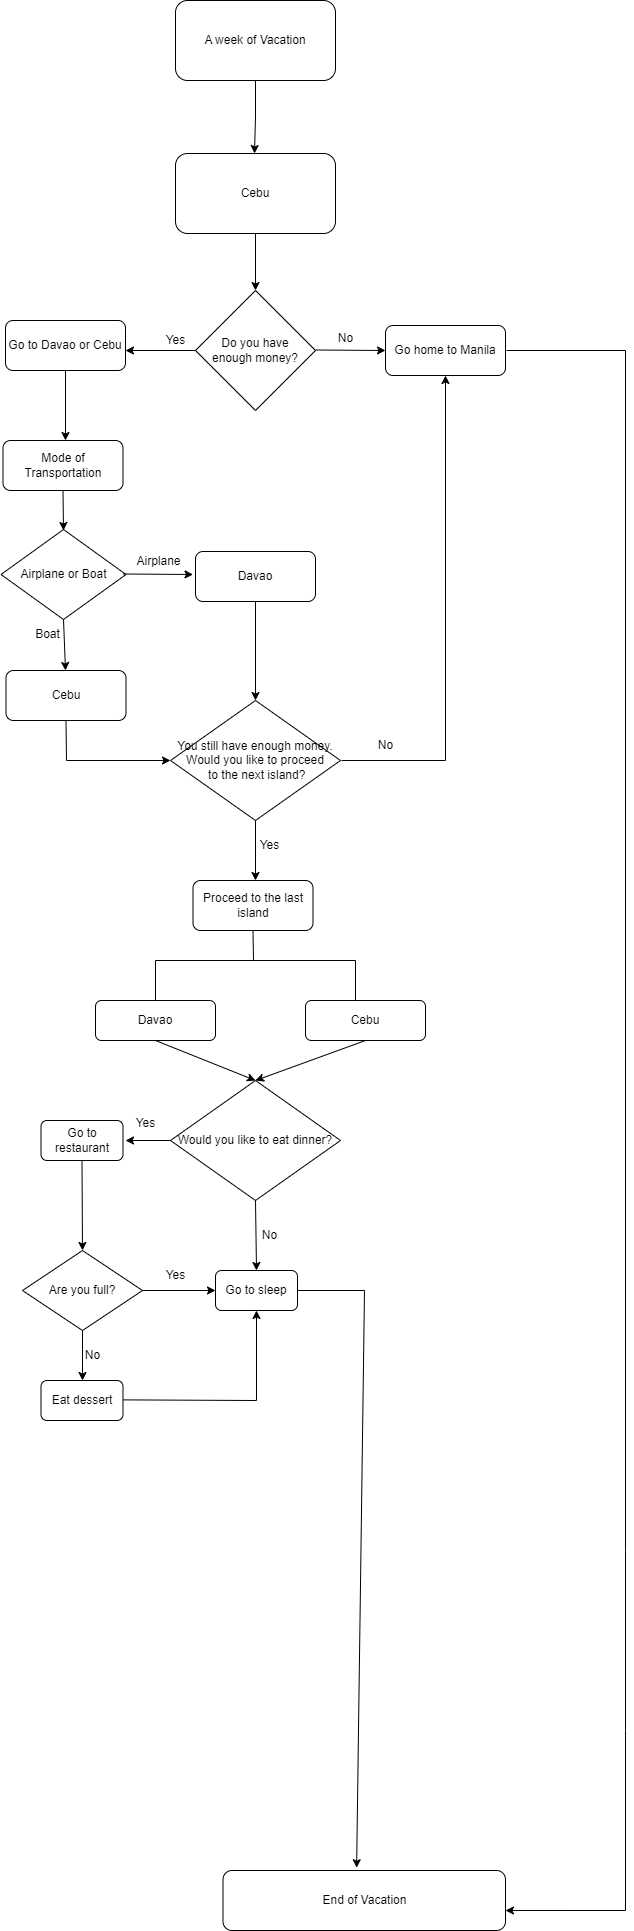

The diagram above was exported from draw.io. Its source (the exported page's mxGraphModel, read from the mxfile embedded in the PNG):
<mxGraphModel dx="1400" dy="1744" grid="1" gridSize="10" guides="1" tooltips="1" connect="1" arrows="1" fold="1" page="1" pageScale="1" pageWidth="827" pageHeight="1169" math="0" shadow="0">
  <root>
    <mxCell id="0" />
    <mxCell id="1" parent="0" />
    <mxCell id="EAjmZisyZm97tcP2uOi2-6" value="" style="edgeStyle=orthogonalEdgeStyle;rounded=0;orthogonalLoop=1;jettySize=auto;html=1;exitX=0.5;exitY=1;exitDx=0;exitDy=0;" parent="1" source="EAjmZisyZm97tcP2uOi2-2" edge="1">
      <mxGeometry relative="1" as="geometry">
        <mxPoint x="379" y="-1067" as="sourcePoint" />
        <mxPoint x="379.0000000000002" y="-1006.9999999999998" as="targetPoint" />
      </mxGeometry>
    </mxCell>
    <mxCell id="EAjmZisyZm97tcP2uOi2-2" value="A week of Vacation" style="rounded=1;whiteSpace=wrap;html=1;" parent="1" vertex="1">
      <mxGeometry x="300" y="-1160" width="160" height="80" as="geometry" />
    </mxCell>
    <mxCell id="EAjmZisyZm97tcP2uOi2-8" value="Go home to Manila" style="rounded=1;whiteSpace=wrap;html=1;" parent="1" vertex="1">
      <mxGeometry x="510" y="-835" width="120" height="50" as="geometry" />
    </mxCell>
    <mxCell id="EAjmZisyZm97tcP2uOi2-9" value="&lt;br&gt;No" style="text;html=1;align=center;verticalAlign=middle;resizable=0;points=[];autosize=1;strokeColor=none;fillColor=none;" parent="1" vertex="1">
      <mxGeometry x="450" y="-850" width="40" height="40" as="geometry" />
    </mxCell>
    <mxCell id="Qit393KmViXH-omauKFx-1" value="Cebu" style="rounded=1;whiteSpace=wrap;html=1;" parent="1" vertex="1">
      <mxGeometry x="300" y="-1007" width="160" height="80" as="geometry" />
    </mxCell>
    <mxCell id="Qit393KmViXH-omauKFx-2" value="Do you have &lt;br&gt;enough money?" style="rhombus;whiteSpace=wrap;html=1;" parent="1" vertex="1">
      <mxGeometry x="320" y="-870" width="120" height="120" as="geometry" />
    </mxCell>
    <mxCell id="Qit393KmViXH-omauKFx-7" value="" style="endArrow=classic;html=1;rounded=0;exitX=0.5;exitY=1;exitDx=0;exitDy=0;entryX=0.5;entryY=0;entryDx=0;entryDy=0;" parent="1" source="Qit393KmViXH-omauKFx-1" target="Qit393KmViXH-omauKFx-2" edge="1">
      <mxGeometry width="50" height="50" relative="1" as="geometry">
        <mxPoint x="390" y="-840" as="sourcePoint" />
        <mxPoint x="440" y="-890" as="targetPoint" />
      </mxGeometry>
    </mxCell>
    <mxCell id="Qit393KmViXH-omauKFx-8" value="" style="endArrow=classic;html=1;rounded=0;exitX=0.5;exitY=1;exitDx=0;exitDy=0;" parent="1" edge="1">
      <mxGeometry width="50" height="50" relative="1" as="geometry">
        <mxPoint x="440" y="-810.5" as="sourcePoint" />
        <mxPoint x="510" y="-810" as="targetPoint" />
      </mxGeometry>
    </mxCell>
    <mxCell id="Qit393KmViXH-omauKFx-9" value="" style="endArrow=classic;html=1;rounded=0;exitX=0;exitY=0.5;exitDx=0;exitDy=0;" parent="1" source="Qit393KmViXH-omauKFx-2" edge="1">
      <mxGeometry width="50" height="50" relative="1" as="geometry">
        <mxPoint x="230" y="-810" as="sourcePoint" />
        <mxPoint x="250" y="-810" as="targetPoint" />
      </mxGeometry>
    </mxCell>
    <mxCell id="Qit393KmViXH-omauKFx-10" value="Go to Davao or Cebu" style="rounded=1;whiteSpace=wrap;html=1;" parent="1" vertex="1">
      <mxGeometry x="130" y="-840" width="120" height="50" as="geometry" />
    </mxCell>
    <mxCell id="Qit393KmViXH-omauKFx-11" value="No" style="text;html=1;align=center;verticalAlign=middle;resizable=0;points=[];autosize=1;strokeColor=none;fillColor=none;" parent="1" vertex="1">
      <mxGeometry x="490" y="-430" width="40" height="30" as="geometry" />
    </mxCell>
    <mxCell id="Qit393KmViXH-omauKFx-15" value="" style="endArrow=classic;html=1;rounded=0;exitX=0.5;exitY=1;exitDx=0;exitDy=0;" parent="1" source="Qit393KmViXH-omauKFx-10" edge="1">
      <mxGeometry width="50" height="50" relative="1" as="geometry">
        <mxPoint x="400" y="-710" as="sourcePoint" />
        <mxPoint x="190" y="-720" as="targetPoint" />
      </mxGeometry>
    </mxCell>
    <mxCell id="Qit393KmViXH-omauKFx-16" value="Airplane or Boat" style="rhombus;whiteSpace=wrap;html=1;" parent="1" vertex="1">
      <mxGeometry x="125.5" y="-631" width="125" height="90" as="geometry" />
    </mxCell>
    <mxCell id="Qit393KmViXH-omauKFx-18" value="" style="endArrow=classic;html=1;rounded=0;exitX=0.5;exitY=1;exitDx=0;exitDy=0;" parent="1" source="Qit393KmViXH-omauKFx-16" edge="1">
      <mxGeometry width="50" height="50" relative="1" as="geometry">
        <mxPoint x="265" y="-645.5" as="sourcePoint" />
        <mxPoint x="190" y="-490" as="targetPoint" />
      </mxGeometry>
    </mxCell>
    <mxCell id="Qit393KmViXH-omauKFx-19" value="Mode of Transportation" style="rounded=1;whiteSpace=wrap;html=1;" parent="1" vertex="1">
      <mxGeometry x="127.5" y="-720" width="120" height="50" as="geometry" />
    </mxCell>
    <mxCell id="Qit393KmViXH-omauKFx-20" value="Davao" style="rounded=1;whiteSpace=wrap;html=1;" parent="1" vertex="1">
      <mxGeometry x="320" y="-609" width="120" height="50" as="geometry" />
    </mxCell>
    <mxCell id="Qit393KmViXH-omauKFx-26" value="" style="endArrow=classic;html=1;rounded=0;exitX=0.5;exitY=1;exitDx=0;exitDy=0;" parent="1" source="Qit393KmViXH-omauKFx-19" edge="1">
      <mxGeometry width="50" height="50" relative="1" as="geometry">
        <mxPoint x="200" y="-780" as="sourcePoint" />
        <mxPoint x="188" y="-630" as="targetPoint" />
      </mxGeometry>
    </mxCell>
    <mxCell id="Qit393KmViXH-omauKFx-27" value="" style="endArrow=classic;html=1;rounded=0;exitX=0.5;exitY=1;exitDx=0;exitDy=0;" parent="1" edge="1">
      <mxGeometry width="50" height="50" relative="1" as="geometry">
        <mxPoint x="247.5" y="-586.5" as="sourcePoint" />
        <mxPoint x="317.5" y="-586" as="targetPoint" />
      </mxGeometry>
    </mxCell>
    <mxCell id="Qit393KmViXH-omauKFx-28" value="Airplane" style="text;html=1;align=center;verticalAlign=middle;resizable=0;points=[];autosize=1;strokeColor=none;fillColor=none;" parent="1" vertex="1">
      <mxGeometry x="247.5" y="-614" width="70" height="30" as="geometry" />
    </mxCell>
    <mxCell id="Qit393KmViXH-omauKFx-31" value="Boat" style="text;html=1;align=center;verticalAlign=middle;resizable=0;points=[];autosize=1;strokeColor=none;fillColor=none;" parent="1" vertex="1">
      <mxGeometry x="147" y="-541" width="50" height="30" as="geometry" />
    </mxCell>
    <mxCell id="Qit393KmViXH-omauKFx-32" value="Cebu" style="rounded=1;whiteSpace=wrap;html=1;" parent="1" vertex="1">
      <mxGeometry x="130.5" y="-490" width="120" height="50" as="geometry" />
    </mxCell>
    <mxCell id="Qit393KmViXH-omauKFx-33" value="" style="endArrow=classic;html=1;rounded=0;entryX=0;entryY=0.5;entryDx=0;entryDy=0;exitX=0.5;exitY=1;exitDx=0;exitDy=0;" parent="1" source="Qit393KmViXH-omauKFx-32" target="Qit393KmViXH-omauKFx-37" edge="1">
      <mxGeometry width="50" height="50" relative="1" as="geometry">
        <mxPoint x="380" y="-400" as="sourcePoint" />
        <mxPoint x="450" y="-460" as="targetPoint" />
        <Array as="points">
          <mxPoint x="191" y="-400" />
        </Array>
      </mxGeometry>
    </mxCell>
    <mxCell id="Qit393KmViXH-omauKFx-37" value="You still have enough money. Would you like to proceed&lt;br&gt;&amp;nbsp;to the next island?" style="rhombus;whiteSpace=wrap;html=1;" parent="1" vertex="1">
      <mxGeometry x="295" y="-460" width="170" height="120" as="geometry" />
    </mxCell>
    <mxCell id="Qit393KmViXH-omauKFx-38" value="" style="endArrow=classic;html=1;rounded=0;exitX=0.5;exitY=1;exitDx=0;exitDy=0;entryX=0.5;entryY=0;entryDx=0;entryDy=0;" parent="1" source="Qit393KmViXH-omauKFx-20" target="Qit393KmViXH-omauKFx-37" edge="1">
      <mxGeometry width="50" height="50" relative="1" as="geometry">
        <mxPoint x="400" y="-410" as="sourcePoint" />
        <mxPoint x="450" y="-460" as="targetPoint" />
      </mxGeometry>
    </mxCell>
    <mxCell id="Qit393KmViXH-omauKFx-40" value="" style="endArrow=classic;html=1;rounded=0;entryX=0.5;entryY=1;entryDx=0;entryDy=0;" parent="1" target="EAjmZisyZm97tcP2uOi2-8" edge="1">
      <mxGeometry width="50" height="50" relative="1" as="geometry">
        <mxPoint x="466" y="-400" as="sourcePoint" />
        <mxPoint x="556" y="-400" as="targetPoint" />
        <Array as="points">
          <mxPoint x="570" y="-400" />
        </Array>
      </mxGeometry>
    </mxCell>
    <mxCell id="Qit393KmViXH-omauKFx-42" value="" style="endArrow=classic;html=1;rounded=0;exitX=0.5;exitY=1;exitDx=0;exitDy=0;" parent="1" source="Qit393KmViXH-omauKFx-37" edge="1">
      <mxGeometry width="50" height="50" relative="1" as="geometry">
        <mxPoint x="480" y="-390" as="sourcePoint" />
        <mxPoint x="380" y="-280" as="targetPoint" />
      </mxGeometry>
    </mxCell>
    <mxCell id="Qit393KmViXH-omauKFx-43" value="Yes" style="text;html=1;align=center;verticalAlign=middle;resizable=0;points=[];autosize=1;strokeColor=none;fillColor=none;" parent="1" vertex="1">
      <mxGeometry x="280" y="-835" width="40" height="30" as="geometry" />
    </mxCell>
    <mxCell id="Qit393KmViXH-omauKFx-46" value="Yes" style="text;html=1;align=center;verticalAlign=middle;resizable=0;points=[];autosize=1;strokeColor=none;fillColor=none;" parent="1" vertex="1">
      <mxGeometry x="374" y="-330" width="40" height="30" as="geometry" />
    </mxCell>
    <mxCell id="Qit393KmViXH-omauKFx-47" value="Proceed to the last island" style="rounded=1;whiteSpace=wrap;html=1;" parent="1" vertex="1">
      <mxGeometry x="317.5" y="-280" width="120" height="50" as="geometry" />
    </mxCell>
    <mxCell id="Qit393KmViXH-omauKFx-50" value="" style="endArrow=none;html=1;rounded=0;entryX=0.5;entryY=1;entryDx=0;entryDy=0;" parent="1" target="Qit393KmViXH-omauKFx-47" edge="1">
      <mxGeometry width="50" height="50" relative="1" as="geometry">
        <mxPoint x="378" y="-200" as="sourcePoint" />
        <mxPoint x="460" y="-240" as="targetPoint" />
      </mxGeometry>
    </mxCell>
    <mxCell id="Qit393KmViXH-omauKFx-51" value="" style="endArrow=none;html=1;rounded=0;" parent="1" edge="1">
      <mxGeometry width="50" height="50" relative="1" as="geometry">
        <mxPoint x="280" y="-200" as="sourcePoint" />
        <mxPoint x="480" y="-200" as="targetPoint" />
      </mxGeometry>
    </mxCell>
    <mxCell id="Qit393KmViXH-omauKFx-52" value="" style="endArrow=none;html=1;rounded=0;" parent="1" edge="1">
      <mxGeometry width="50" height="50" relative="1" as="geometry">
        <mxPoint x="280" y="-160" as="sourcePoint" />
        <mxPoint x="280" y="-200" as="targetPoint" />
      </mxGeometry>
    </mxCell>
    <mxCell id="Qit393KmViXH-omauKFx-53" value="" style="endArrow=none;html=1;rounded=0;" parent="1" edge="1">
      <mxGeometry width="50" height="50" relative="1" as="geometry">
        <mxPoint x="480" y="-160" as="sourcePoint" />
        <mxPoint x="480" y="-200" as="targetPoint" />
      </mxGeometry>
    </mxCell>
    <mxCell id="Qit393KmViXH-omauKFx-54" value="Davao" style="rounded=1;whiteSpace=wrap;html=1;" parent="1" vertex="1">
      <mxGeometry x="220" y="-160" width="120" height="40" as="geometry" />
    </mxCell>
    <mxCell id="Qit393KmViXH-omauKFx-55" value="Cebu" style="rounded=1;whiteSpace=wrap;html=1;" parent="1" vertex="1">
      <mxGeometry x="430" y="-160" width="120" height="40" as="geometry" />
    </mxCell>
    <mxCell id="Qit393KmViXH-omauKFx-58" value="" style="endArrow=classic;html=1;rounded=0;exitX=0.5;exitY=1;exitDx=0;exitDy=0;" parent="1" source="Qit393KmViXH-omauKFx-54" edge="1">
      <mxGeometry width="50" height="50" relative="1" as="geometry">
        <mxPoint x="410" y="50" as="sourcePoint" />
        <mxPoint x="380" y="-80" as="targetPoint" />
      </mxGeometry>
    </mxCell>
    <mxCell id="Qit393KmViXH-omauKFx-59" value="" style="endArrow=classic;html=1;rounded=0;exitX=0.5;exitY=1;exitDx=0;exitDy=0;" parent="1" source="Qit393KmViXH-omauKFx-55" edge="1">
      <mxGeometry width="50" height="50" relative="1" as="geometry">
        <mxPoint x="410" y="50" as="sourcePoint" />
        <mxPoint x="380" y="-80" as="targetPoint" />
      </mxGeometry>
    </mxCell>
    <mxCell id="Qit393KmViXH-omauKFx-60" value="End of Vacation" style="rounded=1;whiteSpace=wrap;html=1;" parent="1" vertex="1">
      <mxGeometry x="347.5" y="710" width="282.5" height="60" as="geometry" />
    </mxCell>
    <mxCell id="Qit393KmViXH-omauKFx-61" value="" style="endArrow=classic;html=1;rounded=0;exitX=1;exitY=0.5;exitDx=0;exitDy=0;entryX=1;entryY=0.667;entryDx=0;entryDy=0;entryPerimeter=0;" parent="1" target="Qit393KmViXH-omauKFx-60" edge="1">
      <mxGeometry width="50" height="50" relative="1" as="geometry">
        <mxPoint x="631" y="-810" as="sourcePoint" />
        <mxPoint x="540" y="-40" as="targetPoint" />
        <Array as="points">
          <mxPoint x="750" y="-810" />
          <mxPoint x="750" y="390" />
          <mxPoint x="750" y="570" />
          <mxPoint x="750" y="750" />
        </Array>
      </mxGeometry>
    </mxCell>
    <mxCell id="OSYYIEShG9OIQLQGlV2t-3" value="Would you like to eat dinner?" style="rhombus;whiteSpace=wrap;html=1;" vertex="1" parent="1">
      <mxGeometry x="295" y="-80" width="170" height="120" as="geometry" />
    </mxCell>
    <mxCell id="OSYYIEShG9OIQLQGlV2t-4" value="" style="endArrow=classic;html=1;rounded=0;exitX=0.5;exitY=1;exitDx=0;exitDy=0;" edge="1" parent="1">
      <mxGeometry width="50" height="50" relative="1" as="geometry">
        <mxPoint x="295" y="-20" as="sourcePoint" />
        <mxPoint x="250" y="-20" as="targetPoint" />
      </mxGeometry>
    </mxCell>
    <mxCell id="OSYYIEShG9OIQLQGlV2t-5" value="Yes" style="text;html=1;align=center;verticalAlign=middle;resizable=0;points=[];autosize=1;strokeColor=none;fillColor=none;" vertex="1" parent="1">
      <mxGeometry x="250" y="-52" width="40" height="30" as="geometry" />
    </mxCell>
    <mxCell id="OSYYIEShG9OIQLQGlV2t-7" value="No" style="text;html=1;align=center;verticalAlign=middle;resizable=0;points=[];autosize=1;strokeColor=none;fillColor=none;" vertex="1" parent="1">
      <mxGeometry x="374" y="60" width="40" height="30" as="geometry" />
    </mxCell>
    <mxCell id="OSYYIEShG9OIQLQGlV2t-8" value="Go to restaurant" style="rounded=1;whiteSpace=wrap;html=1;" vertex="1" parent="1">
      <mxGeometry x="165.5" y="-40" width="82" height="40" as="geometry" />
    </mxCell>
    <mxCell id="OSYYIEShG9OIQLQGlV2t-9" value="Go to sleep" style="rounded=1;whiteSpace=wrap;html=1;" vertex="1" parent="1">
      <mxGeometry x="340" y="110" width="82" height="40" as="geometry" />
    </mxCell>
    <mxCell id="OSYYIEShG9OIQLQGlV2t-12" value="" style="endArrow=classic;html=1;rounded=0;exitX=0.5;exitY=1;exitDx=0;exitDy=0;entryX=0.5;entryY=0;entryDx=0;entryDy=0;" edge="1" parent="1" source="OSYYIEShG9OIQLQGlV2t-3" target="OSYYIEShG9OIQLQGlV2t-9">
      <mxGeometry width="50" height="50" relative="1" as="geometry">
        <mxPoint x="390" y="150" as="sourcePoint" />
        <mxPoint x="440" y="100" as="targetPoint" />
      </mxGeometry>
    </mxCell>
    <mxCell id="OSYYIEShG9OIQLQGlV2t-14" value="Are you full?" style="rhombus;whiteSpace=wrap;html=1;" vertex="1" parent="1">
      <mxGeometry x="147" y="90" width="120" height="80" as="geometry" />
    </mxCell>
    <mxCell id="OSYYIEShG9OIQLQGlV2t-15" value="" style="endArrow=classic;html=1;rounded=0;exitX=0.5;exitY=1;exitDx=0;exitDy=0;entryX=0.5;entryY=0;entryDx=0;entryDy=0;" edge="1" parent="1" source="OSYYIEShG9OIQLQGlV2t-8" target="OSYYIEShG9OIQLQGlV2t-14">
      <mxGeometry width="50" height="50" relative="1" as="geometry">
        <mxPoint x="390" y="50" as="sourcePoint" />
        <mxPoint x="440" as="targetPoint" />
      </mxGeometry>
    </mxCell>
    <mxCell id="OSYYIEShG9OIQLQGlV2t-16" value="" style="endArrow=classic;html=1;rounded=0;exitX=1;exitY=0.5;exitDx=0;exitDy=0;entryX=0;entryY=0.5;entryDx=0;entryDy=0;" edge="1" parent="1" source="OSYYIEShG9OIQLQGlV2t-14" target="OSYYIEShG9OIQLQGlV2t-9">
      <mxGeometry width="50" height="50" relative="1" as="geometry">
        <mxPoint x="390" y="150" as="sourcePoint" />
        <mxPoint x="440" y="100" as="targetPoint" />
      </mxGeometry>
    </mxCell>
    <mxCell id="OSYYIEShG9OIQLQGlV2t-17" value="Yes" style="text;html=1;align=center;verticalAlign=middle;resizable=0;points=[];autosize=1;strokeColor=none;fillColor=none;" vertex="1" parent="1">
      <mxGeometry x="280" y="100" width="40" height="30" as="geometry" />
    </mxCell>
    <mxCell id="OSYYIEShG9OIQLQGlV2t-18" value="" style="endArrow=classic;html=1;rounded=0;exitX=0.5;exitY=1;exitDx=0;exitDy=0;" edge="1" parent="1" source="OSYYIEShG9OIQLQGlV2t-14">
      <mxGeometry width="50" height="50" relative="1" as="geometry">
        <mxPoint x="390" y="50" as="sourcePoint" />
        <mxPoint x="207" y="220" as="targetPoint" />
      </mxGeometry>
    </mxCell>
    <mxCell id="OSYYIEShG9OIQLQGlV2t-19" value="No" style="text;html=1;align=center;verticalAlign=middle;resizable=0;points=[];autosize=1;strokeColor=none;fillColor=none;" vertex="1" parent="1">
      <mxGeometry x="197" y="180" width="40" height="30" as="geometry" />
    </mxCell>
    <mxCell id="OSYYIEShG9OIQLQGlV2t-20" value="Eat dessert" style="rounded=1;whiteSpace=wrap;html=1;" vertex="1" parent="1">
      <mxGeometry x="165.5" y="220" width="82" height="40" as="geometry" />
    </mxCell>
    <mxCell id="OSYYIEShG9OIQLQGlV2t-21" value="" style="endArrow=classic;html=1;rounded=0;exitX=0.5;exitY=1;exitDx=0;exitDy=0;entryX=0.5;entryY=1;entryDx=0;entryDy=0;" edge="1" parent="1" target="OSYYIEShG9OIQLQGlV2t-9">
      <mxGeometry width="50" height="50" relative="1" as="geometry">
        <mxPoint x="247.5" y="239.38" as="sourcePoint" />
        <mxPoint x="400" y="240" as="targetPoint" />
        <Array as="points">
          <mxPoint x="381" y="240" />
        </Array>
      </mxGeometry>
    </mxCell>
    <mxCell id="OSYYIEShG9OIQLQGlV2t-27" value="" style="endArrow=classic;html=1;rounded=0;exitX=1;exitY=0.5;exitDx=0;exitDy=0;entryX=0.473;entryY=-0.046;entryDx=0;entryDy=0;entryPerimeter=0;" edge="1" parent="1" source="OSYYIEShG9OIQLQGlV2t-9" target="Qit393KmViXH-omauKFx-60">
      <mxGeometry width="50" height="50" relative="1" as="geometry">
        <mxPoint x="190" y="120" as="sourcePoint" />
        <mxPoint x="500" y="400" as="targetPoint" />
        <Array as="points">
          <mxPoint x="489" y="130" />
        </Array>
      </mxGeometry>
    </mxCell>
  </root>
</mxGraphModel>